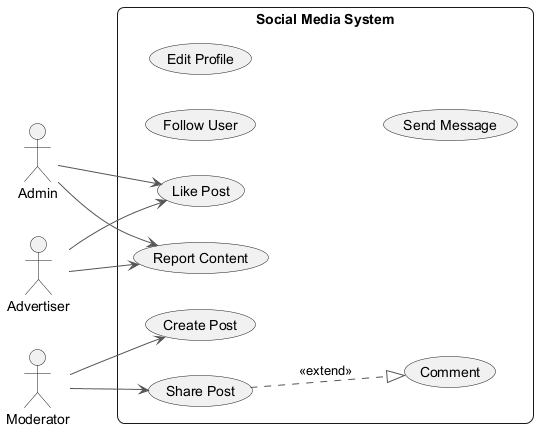

The diagram above was rendered by PlantUML. Its source (embedded in the PNG):
@startuml
skinparam backgroundColor #FFFFFF
skinparam roundCorner 15
skinparam ArrowColor #555555
left to right direction
actor "Admin" as Admin
actor "Moderator" as Moderator
actor "Advertiser" as Advertiser
rectangle "Social Media System" {
  usecase "Like Post" as UC_LikePost
  usecase "Report Content" as UC_ReportContent
  usecase "Follow User" as UC_FollowUser
  usecase "Edit Profile" as UC_EditProfile
  usecase "Create Post" as UC_CreatePost
  usecase "Comment" as UC_Comment
  usecase "Share Post" as UC_SharePost
  usecase "Send Message" as UC_SendMessage
}
Admin --> UC_ReportContent
Admin --> UC_LikePost
Moderator --> UC_CreatePost
Moderator --> UC_SharePost
Advertiser --> UC_ReportContent
Advertiser --> UC_LikePost
UC_SharePost ..|> UC_Comment : <<extend>>
@enduml